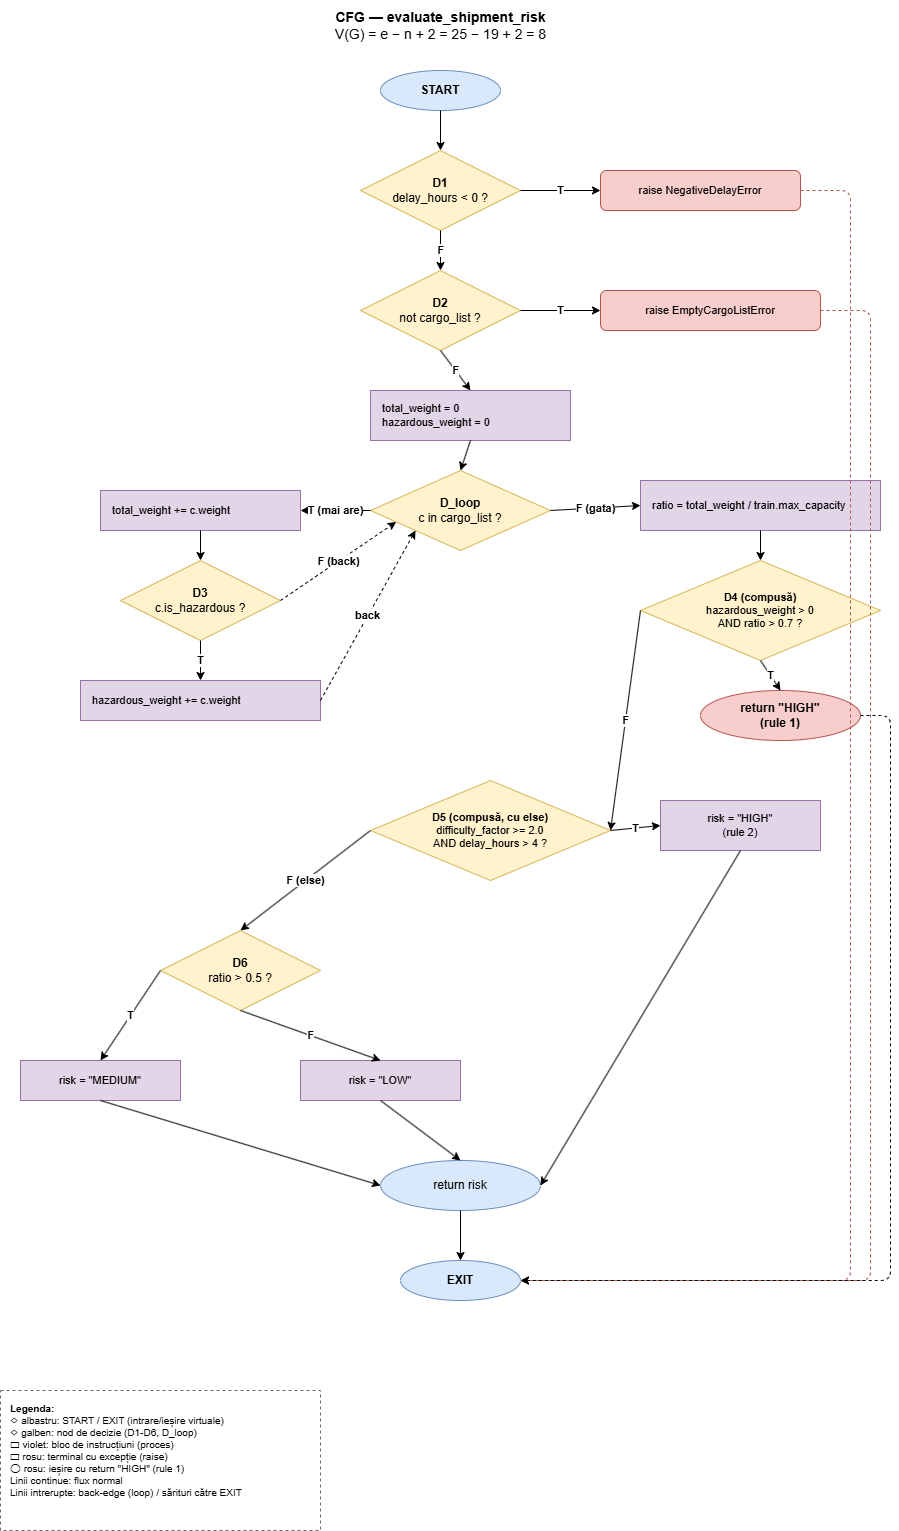

The diagram above was exported from draw.io. Its source (the exported page's mxGraphModel, read from the mxfile embedded in the PNG):
<mxGraphModel dx="1664" dy="914" grid="1" gridSize="10" guides="1" tooltips="1" connect="1" arrows="1" fold="1" page="1" pageScale="1" pageWidth="900" pageHeight="1700" math="0" shadow="0">
  <root>
    <mxCell id="0" />
    <mxCell id="1" parent="0" />
    <mxCell id="title" parent="1" style="text;html=1;align=center;verticalAlign=middle;fontSize=14;" value="&lt;b&gt;CFG — evaluate_shipment_risk&lt;/b&gt;&#10;V(G) = e − n + 2 = 25 − 19 + 2 = 8" vertex="1">
      <mxGeometry height="50" width="400" x="240" y="20" as="geometry" />
    </mxCell>
    <mxCell id="n_start" parent="1" style="ellipse;whiteSpace=wrap;html=1;fillColor=#dae8fc;strokeColor=#6c8ebf;fontSize=12;fontStyle=1;" value="START" vertex="1">
      <mxGeometry height="40" width="120" x="380" y="90" as="geometry" />
    </mxCell>
    <mxCell id="n_d1" parent="1" style="rhombus;whiteSpace=wrap;html=1;fillColor=#fff2cc;strokeColor=#d6b656;fontSize=12;" value="&lt;b&gt;D1&lt;/b&gt;&#10;delay_hours &lt; 0 ?" vertex="1">
      <mxGeometry height="80" width="160" x="360" y="170" as="geometry" />
    </mxCell>
    <mxCell id="n_raise_delay" parent="1" style="rounded=1;whiteSpace=wrap;html=1;fillColor=#f8cecc;strokeColor=#b85450;fontSize=11;" value="raise NegativeDelayError" vertex="1">
      <mxGeometry height="40" width="200" x="600" y="190" as="geometry" />
    </mxCell>
    <mxCell id="n_d2" parent="1" style="rhombus;whiteSpace=wrap;html=1;fillColor=#fff2cc;strokeColor=#d6b656;fontSize=12;" value="&lt;b&gt;D2&lt;/b&gt;&#10;not cargo_list ?" vertex="1">
      <mxGeometry height="80" width="160" x="360" y="290" as="geometry" />
    </mxCell>
    <mxCell id="n_raise_empty" parent="1" style="rounded=1;whiteSpace=wrap;html=1;fillColor=#f8cecc;strokeColor=#b85450;fontSize=11;" value="raise EmptyCargoListError" vertex="1">
      <mxGeometry height="40" width="220" x="600" y="310" as="geometry" />
    </mxCell>
    <mxCell id="n_init" parent="1" style="rounded=0;whiteSpace=wrap;html=1;fillColor=#e1d5e7;strokeColor=#9673a6;fontSize=11;align=left;spacingLeft=10;" value="total_weight = 0&#10;hazardous_weight = 0" vertex="1">
      <mxGeometry height="50" width="200" x="370" y="410" as="geometry" />
    </mxCell>
    <mxCell id="n_loop" parent="1" style="rhombus;whiteSpace=wrap;html=1;fillColor=#fff2cc;strokeColor=#d6b656;fontSize=12;" value="&lt;b&gt;D_loop&lt;/b&gt;&#10;c in cargo_list ?" vertex="1">
      <mxGeometry height="80" width="180" x="370" y="490" as="geometry" />
    </mxCell>
    <mxCell id="n_body1" parent="1" style="rounded=0;whiteSpace=wrap;html=1;fillColor=#e1d5e7;strokeColor=#9673a6;fontSize=11;align=left;spacingLeft=10;" value="total_weight += c.weight" vertex="1">
      <mxGeometry height="40" width="200" x="100" y="510" as="geometry" />
    </mxCell>
    <mxCell id="n_d3" parent="1" style="rhombus;whiteSpace=wrap;html=1;fillColor=#fff2cc;strokeColor=#d6b656;fontSize=12;" value="&lt;b&gt;D3&lt;/b&gt;&#10;c.is_hazardous ?" vertex="1">
      <mxGeometry height="80" width="160" x="120" y="580" as="geometry" />
    </mxCell>
    <mxCell id="n_haz_assign" parent="1" style="rounded=0;whiteSpace=wrap;html=1;fillColor=#e1d5e7;strokeColor=#9673a6;fontSize=11;align=left;spacingLeft=10;" value="hazardous_weight += c.weight" vertex="1">
      <mxGeometry height="40" width="240" x="80" y="700" as="geometry" />
    </mxCell>
    <mxCell id="n_ratio" parent="1" style="rounded=0;whiteSpace=wrap;html=1;fillColor=#e1d5e7;strokeColor=#9673a6;fontSize=11;align=left;spacingLeft=10;" value="ratio = total_weight / train.max_capacity" vertex="1">
      <mxGeometry height="50" width="240" x="640" y="500" as="geometry" />
    </mxCell>
    <mxCell id="n_d4" parent="1" style="rhombus;whiteSpace=wrap;html=1;fillColor=#fff2cc;strokeColor=#d6b656;fontSize=11;" value="&lt;b&gt;D4 (compusă)&lt;/b&gt;&#10;hazardous_weight &gt; 0&#10;AND ratio &gt; 0.7 ?" vertex="1">
      <mxGeometry height="100" width="240" x="640" y="580" as="geometry" />
    </mxCell>
    <mxCell id="n_return_high1" parent="1" style="ellipse;whiteSpace=wrap;html=1;fillColor=#f8cecc;strokeColor=#b85450;fontSize=12;fontStyle=1;" value="return &quot;HIGH&quot;&#10;(rule 1)" vertex="1">
      <mxGeometry height="50" width="160" x="700" y="710" as="geometry" />
    </mxCell>
    <mxCell id="n_d5" parent="1" style="rhombus;whiteSpace=wrap;html=1;fillColor=#fff2cc;strokeColor=#d6b656;fontSize=11;" value="&lt;b&gt;D5 (compusă, cu else)&lt;/b&gt;&#10;difficulty_factor &gt;= 2.0&#10;AND delay_hours &gt; 4 ?" vertex="1">
      <mxGeometry height="100" width="240" x="370" y="800" as="geometry" />
    </mxCell>
    <mxCell id="n_high2" parent="1" style="rounded=0;whiteSpace=wrap;html=1;fillColor=#e1d5e7;strokeColor=#9673a6;fontSize=11;" value="risk = &quot;HIGH&quot;&#10;(rule 2)" vertex="1">
      <mxGeometry height="50" width="160" x="660" y="820" as="geometry" />
    </mxCell>
    <mxCell id="n_d6" parent="1" style="rhombus;whiteSpace=wrap;html=1;fillColor=#fff2cc;strokeColor=#d6b656;fontSize=12;" value="&lt;b&gt;D6&lt;/b&gt;&#10;ratio &gt; 0.5 ?" vertex="1">
      <mxGeometry height="80" width="160" x="160" y="950" as="geometry" />
    </mxCell>
    <mxCell id="n_medium" parent="1" style="rounded=0;whiteSpace=wrap;html=1;fillColor=#e1d5e7;strokeColor=#9673a6;fontSize=11;" value="risk = &quot;MEDIUM&quot;" vertex="1">
      <mxGeometry height="40" width="160" x="20" y="1080" as="geometry" />
    </mxCell>
    <mxCell id="n_low" parent="1" style="rounded=0;whiteSpace=wrap;html=1;fillColor=#e1d5e7;strokeColor=#9673a6;fontSize=11;" value="risk = &quot;LOW&quot;" vertex="1">
      <mxGeometry height="40" width="160" x="300" y="1080" as="geometry" />
    </mxCell>
    <mxCell id="n_return_risk" parent="1" style="ellipse;whiteSpace=wrap;html=1;fillColor=#dae8fc;strokeColor=#6c8ebf;fontSize=12;" value="return risk" vertex="1">
      <mxGeometry height="50" width="160" x="380" y="1180" as="geometry" />
    </mxCell>
    <mxCell id="n_exit" parent="1" style="ellipse;whiteSpace=wrap;html=1;fillColor=#dae8fc;strokeColor=#6c8ebf;fontSize=12;fontStyle=1;" value="EXIT" vertex="1">
      <mxGeometry height="40" width="120" x="400" y="1280" as="geometry" />
    </mxCell>
    <mxCell id="e_start_d1" edge="1" parent="1" source="n_start" style="endArrow=classic;html=1;exitX=0.5;exitY=1;entryX=0.5;entryY=0;" target="n_d1">
      <mxGeometry relative="1" as="geometry" />
    </mxCell>
    <mxCell id="e_d1_T" edge="1" parent="1" source="n_d1" style="endArrow=classic;html=1;fontSize=11;fontStyle=1;" target="n_raise_delay" value="T">
      <mxGeometry relative="1" as="geometry" />
    </mxCell>
    <mxCell id="e_d1_F" edge="1" parent="1" source="n_d1" style="endArrow=classic;html=1;exitX=0.5;exitY=1;entryX=0.5;entryY=0;fontSize=11;fontStyle=1;" target="n_d2" value="F">
      <mxGeometry relative="1" as="geometry" />
    </mxCell>
    <mxCell id="e_d2_T" edge="1" parent="1" source="n_d2" style="endArrow=classic;html=1;fontSize=11;fontStyle=1;" target="n_raise_empty" value="T">
      <mxGeometry relative="1" as="geometry" />
    </mxCell>
    <mxCell id="e_d2_F" edge="1" parent="1" source="n_d2" style="endArrow=classic;html=1;exitX=0.5;exitY=1;entryX=0.5;entryY=0;fontSize=11;fontStyle=1;" target="n_init" value="F">
      <mxGeometry relative="1" as="geometry" />
    </mxCell>
    <mxCell id="e_init_loop" edge="1" parent="1" source="n_init" style="endArrow=classic;html=1;exitX=0.5;exitY=1;entryX=0.5;entryY=0;" target="n_loop">
      <mxGeometry relative="1" as="geometry" />
    </mxCell>
    <mxCell id="e_loop_T" edge="1" parent="1" source="n_loop" style="endArrow=classic;html=1;exitX=0;exitY=0.5;entryX=1;entryY=0.5;fontSize=11;fontStyle=1;" target="n_body1" value="T (mai are)">
      <mxGeometry relative="1" as="geometry" />
    </mxCell>
    <mxCell id="e_body1_d3" edge="1" parent="1" source="n_body1" style="endArrow=classic;html=1;exitX=0.5;exitY=1;entryX=0.5;entryY=0;" target="n_d3">
      <mxGeometry relative="1" as="geometry" />
    </mxCell>
    <mxCell id="e_d3_T" edge="1" parent="1" source="n_d3" style="endArrow=classic;html=1;exitX=0.5;exitY=1;entryX=0.5;entryY=0;fontSize=11;fontStyle=1;" target="n_haz_assign" value="T">
      <mxGeometry relative="1" as="geometry" />
    </mxCell>
    <mxCell id="e_d3_F_back" edge="1" parent="1" source="n_d3" style="endArrow=classic;html=1;exitX=1;exitY=0.5;entryX=0;entryY=0.7;fontSize=11;fontStyle=1;dashed=1;" target="n_loop" value="F (back)">
      <mxGeometry relative="1" as="geometry" />
    </mxCell>
    <mxCell id="e_haz_back" edge="1" parent="1" source="n_haz_assign" style="endArrow=classic;html=1;exitX=1;exitY=0.5;entryX=0;entryY=1;fontSize=11;fontStyle=1;dashed=1;" target="n_loop" value="back">
      <mxGeometry relative="1" as="geometry" />
    </mxCell>
    <mxCell id="e_loop_F" edge="1" parent="1" source="n_loop" style="endArrow=classic;html=1;exitX=1;exitY=0.5;entryX=0;entryY=0.5;fontSize=11;fontStyle=1;" target="n_ratio" value="F (gata)">
      <mxGeometry relative="1" as="geometry" />
    </mxCell>
    <mxCell id="e_ratio_d4" edge="1" parent="1" source="n_ratio" style="endArrow=classic;html=1;exitX=0.5;exitY=1;entryX=0.5;entryY=0;" target="n_d4">
      <mxGeometry relative="1" as="geometry" />
    </mxCell>
    <mxCell id="e_d4_T" edge="1" parent="1" source="n_d4" style="endArrow=classic;html=1;exitX=0.5;exitY=1;entryX=0.5;entryY=0;fontSize=11;fontStyle=1;" target="n_return_high1" value="T">
      <mxGeometry relative="1" as="geometry" />
    </mxCell>
    <mxCell id="e_d4_F" edge="1" parent="1" source="n_d4" style="endArrow=classic;html=1;exitX=0;exitY=0.5;entryX=1;entryY=0.5;fontSize=11;fontStyle=1;" target="n_d5" value="F">
      <mxGeometry relative="1" as="geometry" />
    </mxCell>
    <mxCell id="e_d5_T" edge="1" parent="1" source="n_d5" style="endArrow=classic;html=1;exitX=1;exitY=0.5;entryX=0;entryY=0.5;fontSize=11;fontStyle=1;" target="n_high2" value="T">
      <mxGeometry relative="1" as="geometry" />
    </mxCell>
    <mxCell id="e_d5_F" edge="1" parent="1" source="n_d5" style="endArrow=classic;html=1;exitX=0;exitY=0.5;entryX=0.5;entryY=0;fontSize=11;fontStyle=1;" target="n_d6" value="F (else)">
      <mxGeometry relative="1" as="geometry" />
    </mxCell>
    <mxCell id="e_d6_T" edge="1" parent="1" source="n_d6" style="endArrow=classic;html=1;exitX=0;exitY=0.5;entryX=0.5;entryY=0;fontSize=11;fontStyle=1;" target="n_medium" value="T">
      <mxGeometry relative="1" as="geometry" />
    </mxCell>
    <mxCell id="e_d6_F" edge="1" parent="1" source="n_d6" style="endArrow=classic;html=1;exitX=0.5;exitY=1;entryX=0.5;entryY=0;fontSize=11;fontStyle=1;" target="n_low" value="F">
      <mxGeometry relative="1" as="geometry" />
    </mxCell>
    <mxCell id="e_high2_ret" edge="1" parent="1" source="n_high2" style="endArrow=classic;html=1;exitX=0.5;exitY=1;entryX=1;entryY=0.5;" target="n_return_risk">
      <mxGeometry relative="1" as="geometry" />
    </mxCell>
    <mxCell id="e_med_ret" edge="1" parent="1" source="n_medium" style="endArrow=classic;html=1;exitX=0.5;exitY=1;entryX=0;entryY=0.5;" target="n_return_risk">
      <mxGeometry relative="1" as="geometry" />
    </mxCell>
    <mxCell id="e_low_ret" edge="1" parent="1" source="n_low" style="endArrow=classic;html=1;exitX=0.5;exitY=1;entryX=0.5;entryY=0;" target="n_return_risk">
      <mxGeometry relative="1" as="geometry" />
    </mxCell>
    <mxCell id="e_ret_exit" edge="1" parent="1" source="n_return_risk" style="endArrow=classic;html=1;exitX=0.5;exitY=1;entryX=0.5;entryY=0;" target="n_exit">
      <mxGeometry relative="1" as="geometry" />
    </mxCell>
    <mxCell id="e_raise_delay_exit" edge="1" parent="1" source="n_raise_delay" style="endArrow=classic;html=1;exitX=1;exitY=0.5;dashed=1;strokeColor=#b85450;" target="n_exit">
      <mxGeometry relative="1" as="geometry">
        <Array as="points">
          <mxPoint x="850" y="210" />
          <mxPoint x="850" y="1300" />
        </Array>
      </mxGeometry>
    </mxCell>
    <mxCell id="e_raise_empty_exit" edge="1" parent="1" source="n_raise_empty" style="endArrow=classic;html=1;exitX=1;exitY=0.5;dashed=1;strokeColor=#b85450;" target="n_exit">
      <mxGeometry relative="1" as="geometry">
        <Array as="points">
          <mxPoint x="870" y="330" />
          <mxPoint x="870" y="1300" />
        </Array>
      </mxGeometry>
    </mxCell>
    <mxCell id="e_return_high1_exit" edge="1" parent="1" source="n_return_high1" style="endArrow=classic;html=1;exitX=1;exitY=0.5;dashed=1;" target="n_exit">
      <mxGeometry relative="1" as="geometry">
        <Array as="points">
          <mxPoint x="890" y="735" />
          <mxPoint x="890" y="1300" />
        </Array>
      </mxGeometry>
    </mxCell>
    <mxCell id="legend" parent="1" style="rounded=0;whiteSpace=wrap;html=1;align=left;verticalAlign=top;fillColor=#ffffff;strokeColor=#666666;fontSize=10;spacingLeft=8;spacingTop=6;dashed=1;" value="&lt;b&gt;Legenda:&lt;/b&gt;&#10;◇ albastru: START / EXIT (intrare/ieșire virtuale)&#10;◇ galben: nod de decizie (D1-D6, D_loop)&#10;▭ violet: bloc de instrucțiuni (proces)&#10;▭ rosu: terminal cu excepție (raise)&#10;◯ rosu: ieșire cu return &quot;HIGH&quot; (rule 1)&#10;Linii continue: flux normal&#10;Linii intrerupte: back-edge (loop) / sărituri către EXIT" vertex="1">
      <mxGeometry height="140" width="320" y="1410" as="geometry" />
    </mxCell>
  </root>
</mxGraphModel>